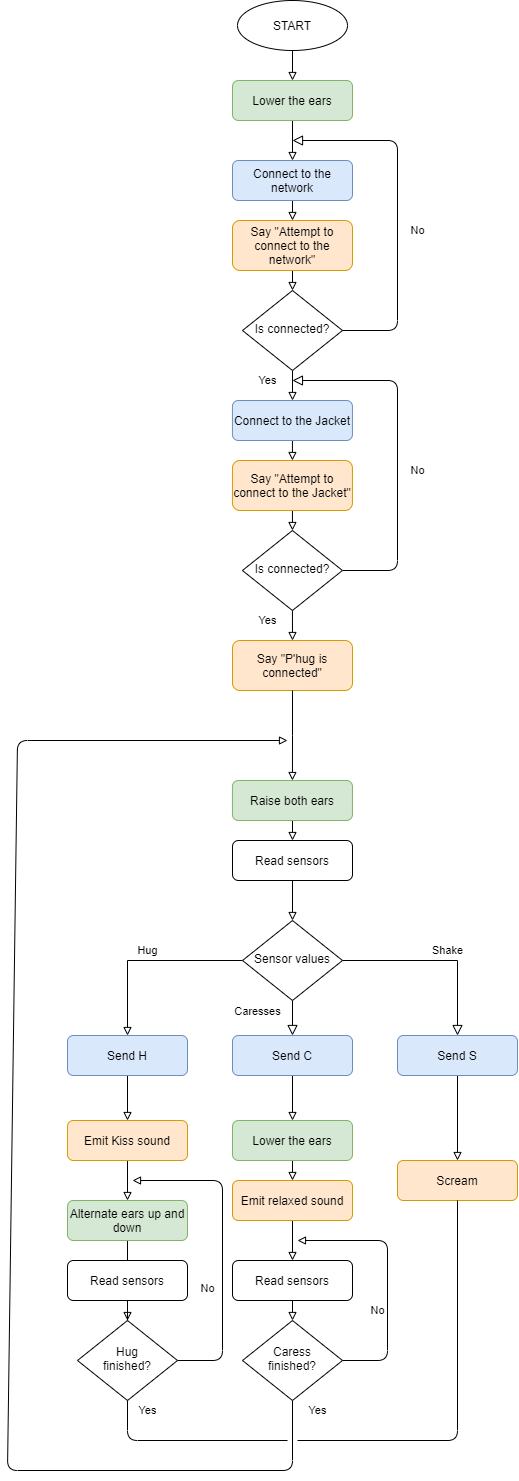

The diagram above was exported from draw.io. Its source (the exported page's mxGraphModel, read from the mxfile embedded in the PNG):
<mxGraphModel dx="2957" dy="2404" grid="1" gridSize="10" guides="1" tooltips="1" connect="1" arrows="1" fold="1" page="1" pageScale="1" pageWidth="827" pageHeight="1169" math="0" shadow="0">
  <root>
    <mxCell id="WIyWlLk6GJQsqaUBKTNV-0" />
    <mxCell id="WIyWlLk6GJQsqaUBKTNV-1" parent="WIyWlLk6GJQsqaUBKTNV-0" />
    <mxCell id="WIyWlLk6GJQsqaUBKTNV-5" value="No" style="edgeStyle=orthogonalEdgeStyle;rounded=1;html=1;jettySize=auto;orthogonalLoop=1;fontSize=11;endArrow=block;endFill=0;endSize=8;strokeWidth=1;shadow=0;labelBackgroundColor=none;" parent="WIyWlLk6GJQsqaUBKTNV-1" source="WIyWlLk6GJQsqaUBKTNV-6" edge="1">
      <mxGeometry x="-0.1143" y="-20" relative="1" as="geometry">
        <mxPoint as="offset" />
        <mxPoint x="205" y="-270" as="targetPoint" />
        <Array as="points">
          <mxPoint x="310" y="-80" />
          <mxPoint x="310" y="-270" />
        </Array>
      </mxGeometry>
    </mxCell>
    <mxCell id="TbU7Sa51Cy3pFmALoO4v-9" value="Yes" style="edgeStyle=orthogonalEdgeStyle;rounded=0;orthogonalLoop=1;jettySize=auto;html=1;exitX=0.5;exitY=1;exitDx=0;exitDy=0;entryX=0.5;entryY=0;entryDx=0;entryDy=0;endArrow=block;endFill=0;" parent="WIyWlLk6GJQsqaUBKTNV-1" source="WIyWlLk6GJQsqaUBKTNV-6" edge="1">
      <mxGeometry x="-0.3333" y="-25" relative="1" as="geometry">
        <mxPoint x="205" y="-10" as="targetPoint" />
        <mxPoint as="offset" />
      </mxGeometry>
    </mxCell>
    <mxCell id="WIyWlLk6GJQsqaUBKTNV-6" value="Is connected?" style="rhombus;whiteSpace=wrap;html=1;shadow=0;fontFamily=Helvetica;fontSize=12;align=center;strokeWidth=1;spacing=6;spacingTop=-4;" parent="WIyWlLk6GJQsqaUBKTNV-1" vertex="1">
      <mxGeometry x="155" y="-120" width="100" height="80" as="geometry" />
    </mxCell>
    <mxCell id="WIyWlLk6GJQsqaUBKTNV-8" value="Caresses" style="rounded=0;html=1;jettySize=auto;orthogonalLoop=1;fontSize=11;endArrow=block;endFill=0;endSize=8;strokeWidth=1;shadow=0;labelBackgroundColor=none;edgeStyle=orthogonalEdgeStyle;" parent="WIyWlLk6GJQsqaUBKTNV-1" source="WIyWlLk6GJQsqaUBKTNV-10" target="WIyWlLk6GJQsqaUBKTNV-11" edge="1">
      <mxGeometry x="-0.5544" y="-35" relative="1" as="geometry">
        <mxPoint y="1" as="offset" />
      </mxGeometry>
    </mxCell>
    <mxCell id="WIyWlLk6GJQsqaUBKTNV-9" value="Shake" style="edgeStyle=orthogonalEdgeStyle;rounded=0;html=1;jettySize=auto;orthogonalLoop=1;fontSize=11;endArrow=block;endFill=0;endSize=8;strokeWidth=1;shadow=0;labelBackgroundColor=none;" parent="WIyWlLk6GJQsqaUBKTNV-1" source="WIyWlLk6GJQsqaUBKTNV-10" target="WIyWlLk6GJQsqaUBKTNV-12" edge="1">
      <mxGeometry x="0.1057" y="10" relative="1" as="geometry">
        <mxPoint as="offset" />
      </mxGeometry>
    </mxCell>
    <mxCell id="xTELifMZ9nH3VVjS-ciY-5" value="Hug" style="edgeStyle=orthogonalEdgeStyle;rounded=0;orthogonalLoop=1;jettySize=auto;html=1;exitX=0;exitY=0.5;exitDx=0;exitDy=0;endArrow=block;endFill=0;" parent="WIyWlLk6GJQsqaUBKTNV-1" source="WIyWlLk6GJQsqaUBKTNV-10" target="xTELifMZ9nH3VVjS-ciY-4" edge="1">
      <mxGeometry x="0.0001" y="-10" relative="1" as="geometry">
        <mxPoint as="offset" />
      </mxGeometry>
    </mxCell>
    <mxCell id="WIyWlLk6GJQsqaUBKTNV-10" value="Sensor values" style="rhombus;whiteSpace=wrap;html=1;shadow=0;fontFamily=Helvetica;fontSize=12;align=center;strokeWidth=1;spacing=6;spacingTop=-4;" parent="WIyWlLk6GJQsqaUBKTNV-1" vertex="1">
      <mxGeometry x="155" y="510" width="100" height="80" as="geometry" />
    </mxCell>
    <mxCell id="xTELifMZ9nH3VVjS-ciY-10" style="edgeStyle=orthogonalEdgeStyle;rounded=0;orthogonalLoop=1;jettySize=auto;html=1;exitX=0.5;exitY=1;exitDx=0;exitDy=0;entryX=0.5;entryY=0;entryDx=0;entryDy=0;endArrow=block;endFill=0;" parent="WIyWlLk6GJQsqaUBKTNV-1" source="WIyWlLk6GJQsqaUBKTNV-11" target="xTELifMZ9nH3VVjS-ciY-8" edge="1">
      <mxGeometry relative="1" as="geometry" />
    </mxCell>
    <mxCell id="WIyWlLk6GJQsqaUBKTNV-11" value="Send C" style="rounded=1;whiteSpace=wrap;html=1;fontSize=12;glass=0;strokeWidth=1;shadow=0;fillColor=#dae8fc;strokeColor=#6c8ebf;" parent="WIyWlLk6GJQsqaUBKTNV-1" vertex="1">
      <mxGeometry x="145" y="625" width="120" height="40" as="geometry" />
    </mxCell>
    <mxCell id="xTELifMZ9nH3VVjS-ciY-11" style="edgeStyle=orthogonalEdgeStyle;rounded=0;orthogonalLoop=1;jettySize=auto;html=1;exitX=0.5;exitY=1;exitDx=0;exitDy=0;entryX=0.5;entryY=0;entryDx=0;entryDy=0;endArrow=block;endFill=0;" parent="WIyWlLk6GJQsqaUBKTNV-1" source="WIyWlLk6GJQsqaUBKTNV-12" target="xTELifMZ9nH3VVjS-ciY-9" edge="1">
      <mxGeometry relative="1" as="geometry" />
    </mxCell>
    <mxCell id="WIyWlLk6GJQsqaUBKTNV-12" value="Send S" style="rounded=1;whiteSpace=wrap;html=1;fontSize=12;glass=0;strokeWidth=1;shadow=0;fillColor=#dae8fc;strokeColor=#6c8ebf;" parent="WIyWlLk6GJQsqaUBKTNV-1" vertex="1">
      <mxGeometry x="310" y="625" width="120" height="40" as="geometry" />
    </mxCell>
    <mxCell id="TbU7Sa51Cy3pFmALoO4v-1" style="edgeStyle=orthogonalEdgeStyle;rounded=0;orthogonalLoop=1;jettySize=auto;html=1;exitX=0.5;exitY=1;exitDx=0;exitDy=0;entryX=0.5;entryY=0;entryDx=0;entryDy=0;endArrow=block;endFill=0;" parent="WIyWlLk6GJQsqaUBKTNV-1" source="xTELifMZ9nH3VVjS-ciY-0" target="TbU7Sa51Cy3pFmALoO4v-0" edge="1">
      <mxGeometry relative="1" as="geometry" />
    </mxCell>
    <mxCell id="xTELifMZ9nH3VVjS-ciY-0" value="START" style="ellipse;whiteSpace=wrap;html=1;" parent="WIyWlLk6GJQsqaUBKTNV-1" vertex="1">
      <mxGeometry x="150" y="-410" width="110" height="50" as="geometry" />
    </mxCell>
    <mxCell id="xTELifMZ9nH3VVjS-ciY-3" style="edgeStyle=orthogonalEdgeStyle;rounded=0;orthogonalLoop=1;jettySize=auto;html=1;exitX=0.5;exitY=1;exitDx=0;exitDy=0;entryX=0.5;entryY=0;entryDx=0;entryDy=0;endArrow=block;endFill=0;" parent="WIyWlLk6GJQsqaUBKTNV-1" source="xTELifMZ9nH3VVjS-ciY-2" target="WIyWlLk6GJQsqaUBKTNV-10" edge="1">
      <mxGeometry relative="1" as="geometry" />
    </mxCell>
    <mxCell id="xTELifMZ9nH3VVjS-ciY-2" value="Read sensors" style="rounded=1;whiteSpace=wrap;html=1;fontSize=12;glass=0;strokeWidth=1;shadow=0;" parent="WIyWlLk6GJQsqaUBKTNV-1" vertex="1">
      <mxGeometry x="145" y="430" width="120" height="40" as="geometry" />
    </mxCell>
    <mxCell id="xTELifMZ9nH3VVjS-ciY-7" style="edgeStyle=orthogonalEdgeStyle;rounded=0;orthogonalLoop=1;jettySize=auto;html=1;entryX=0.5;entryY=0;entryDx=0;entryDy=0;endArrow=block;endFill=0;" parent="WIyWlLk6GJQsqaUBKTNV-1" source="xTELifMZ9nH3VVjS-ciY-4" target="TbU7Sa51Cy3pFmALoO4v-37" edge="1">
      <mxGeometry relative="1" as="geometry">
        <mxPoint x="40" y="710" as="targetPoint" />
      </mxGeometry>
    </mxCell>
    <mxCell id="xTELifMZ9nH3VVjS-ciY-4" value="Send H" style="rounded=1;whiteSpace=wrap;html=1;fontSize=12;glass=0;strokeWidth=1;shadow=0;fillColor=#dae8fc;strokeColor=#6c8ebf;" parent="WIyWlLk6GJQsqaUBKTNV-1" vertex="1">
      <mxGeometry x="-20" y="625" width="120" height="40" as="geometry" />
    </mxCell>
    <mxCell id="TbU7Sa51Cy3pFmALoO4v-26" style="edgeStyle=orthogonalEdgeStyle;rounded=0;orthogonalLoop=1;jettySize=auto;html=1;exitX=0.5;exitY=1;exitDx=0;exitDy=0;entryX=0.5;entryY=0;entryDx=0;entryDy=0;endArrow=block;endFill=0;" parent="WIyWlLk6GJQsqaUBKTNV-1" target="TbU7Sa51Cy3pFmALoO4v-38" edge="1">
      <mxGeometry relative="1" as="geometry">
        <mxPoint x="40" y="750" as="sourcePoint" />
        <mxPoint x="40" y="770" as="targetPoint" />
      </mxGeometry>
    </mxCell>
    <mxCell id="TbU7Sa51Cy3pFmALoO4v-27" style="edgeStyle=orthogonalEdgeStyle;rounded=0;orthogonalLoop=1;jettySize=auto;html=1;exitX=0.5;exitY=1;exitDx=0;exitDy=0;entryX=0.5;entryY=0;entryDx=0;entryDy=0;endArrow=block;endFill=0;" parent="WIyWlLk6GJQsqaUBKTNV-1" source="xTELifMZ9nH3VVjS-ciY-8" target="TbU7Sa51Cy3pFmALoO4v-23" edge="1">
      <mxGeometry relative="1" as="geometry" />
    </mxCell>
    <mxCell id="xTELifMZ9nH3VVjS-ciY-8" value="Lower the ears" style="rounded=1;whiteSpace=wrap;html=1;fontSize=12;glass=0;strokeWidth=1;shadow=0;fillColor=#d5e8d4;strokeColor=#82b366;" parent="WIyWlLk6GJQsqaUBKTNV-1" vertex="1">
      <mxGeometry x="145" y="710" width="120" height="40" as="geometry" />
    </mxCell>
    <mxCell id="xTELifMZ9nH3VVjS-ciY-9" value="Scream" style="rounded=1;whiteSpace=wrap;html=1;fontSize=12;glass=0;strokeWidth=1;shadow=0;fillColor=#ffe6cc;strokeColor=#d79b00;" parent="WIyWlLk6GJQsqaUBKTNV-1" vertex="1">
      <mxGeometry x="310" y="750" width="120" height="40" as="geometry" />
    </mxCell>
    <mxCell id="xTELifMZ9nH3VVjS-ciY-13" value="Yes" style="endArrow=none;html=1;entryX=0.5;entryY=1;entryDx=0;entryDy=0;" parent="WIyWlLk6GJQsqaUBKTNV-1" edge="1">
      <mxGeometry y="-20" width="50" height="50" relative="1" as="geometry">
        <mxPoint x="200" y="1030" as="sourcePoint" />
        <mxPoint x="40" y="810" as="targetPoint" />
        <Array as="points">
          <mxPoint x="40" y="1030" />
        </Array>
        <mxPoint as="offset" />
      </mxGeometry>
    </mxCell>
    <mxCell id="xTELifMZ9nH3VVjS-ciY-16" value="" style="endArrow=none;html=1;entryX=0.5;entryY=1;entryDx=0;entryDy=0;" parent="WIyWlLk6GJQsqaUBKTNV-1" target="xTELifMZ9nH3VVjS-ciY-9" edge="1">
      <mxGeometry width="50" height="50" relative="1" as="geometry">
        <mxPoint x="210" y="1030" as="sourcePoint" />
        <mxPoint x="215" y="750" as="targetPoint" />
        <Array as="points">
          <mxPoint x="370" y="1030" />
        </Array>
      </mxGeometry>
    </mxCell>
    <mxCell id="xTELifMZ9nH3VVjS-ciY-17" value="Yes" style="endArrow=none;html=1;endFill=0;startArrow=block;startFill=0;entryX=0.5;entryY=1;entryDx=0;entryDy=0;" parent="WIyWlLk6GJQsqaUBKTNV-1" target="TbU7Sa51Cy3pFmALoO4v-28" edge="1">
      <mxGeometry x="0.9852" y="-25" width="50" height="50" relative="1" as="geometry">
        <mxPoint x="200" y="330" as="sourcePoint" />
        <mxPoint x="205" y="1000" as="targetPoint" />
        <Array as="points">
          <mxPoint x="-70" y="330" />
          <mxPoint x="-80" y="1060" />
          <mxPoint x="205" y="1060" />
        </Array>
        <mxPoint as="offset" />
      </mxGeometry>
    </mxCell>
    <mxCell id="TbU7Sa51Cy3pFmALoO4v-3" style="edgeStyle=orthogonalEdgeStyle;rounded=0;orthogonalLoop=1;jettySize=auto;html=1;entryX=0.5;entryY=0;entryDx=0;entryDy=0;endArrow=block;endFill=0;" parent="WIyWlLk6GJQsqaUBKTNV-1" source="TbU7Sa51Cy3pFmALoO4v-0" target="TbU7Sa51Cy3pFmALoO4v-2" edge="1">
      <mxGeometry relative="1" as="geometry" />
    </mxCell>
    <mxCell id="TbU7Sa51Cy3pFmALoO4v-0" value="Lower the ears" style="rounded=1;whiteSpace=wrap;html=1;fontSize=12;glass=0;strokeWidth=1;shadow=0;fillColor=#d5e8d4;strokeColor=#82b366;" parent="WIyWlLk6GJQsqaUBKTNV-1" vertex="1">
      <mxGeometry x="145" y="-330" width="120" height="40" as="geometry" />
    </mxCell>
    <mxCell id="TbU7Sa51Cy3pFmALoO4v-6" style="edgeStyle=orthogonalEdgeStyle;rounded=0;orthogonalLoop=1;jettySize=auto;html=1;exitX=0.5;exitY=1;exitDx=0;exitDy=0;entryX=0.5;entryY=0;entryDx=0;entryDy=0;endArrow=block;endFill=0;" parent="WIyWlLk6GJQsqaUBKTNV-1" source="TbU7Sa51Cy3pFmALoO4v-2" target="TbU7Sa51Cy3pFmALoO4v-4" edge="1">
      <mxGeometry relative="1" as="geometry" />
    </mxCell>
    <mxCell id="TbU7Sa51Cy3pFmALoO4v-2" value="Connect to the network" style="rounded=1;whiteSpace=wrap;html=1;fontSize=12;glass=0;strokeWidth=1;shadow=0;fillColor=#dae8fc;strokeColor=#6c8ebf;" parent="WIyWlLk6GJQsqaUBKTNV-1" vertex="1">
      <mxGeometry x="145" y="-250" width="120" height="40" as="geometry" />
    </mxCell>
    <mxCell id="TbU7Sa51Cy3pFmALoO4v-7" style="edgeStyle=orthogonalEdgeStyle;rounded=0;orthogonalLoop=1;jettySize=auto;html=1;exitX=0.5;exitY=1;exitDx=0;exitDy=0;entryX=0.5;entryY=0;entryDx=0;entryDy=0;endArrow=block;endFill=0;" parent="WIyWlLk6GJQsqaUBKTNV-1" source="TbU7Sa51Cy3pFmALoO4v-4" target="WIyWlLk6GJQsqaUBKTNV-6" edge="1">
      <mxGeometry relative="1" as="geometry" />
    </mxCell>
    <mxCell id="TbU7Sa51Cy3pFmALoO4v-4" value="Say &quot;Attempt to connect to the network&quot;" style="rounded=1;whiteSpace=wrap;html=1;fontSize=12;glass=0;strokeWidth=1;shadow=0;fillColor=#ffe6cc;strokeColor=#d79b00;" parent="WIyWlLk6GJQsqaUBKTNV-1" vertex="1">
      <mxGeometry x="145" y="-190" width="120" height="50" as="geometry" />
    </mxCell>
    <mxCell id="TbU7Sa51Cy3pFmALoO4v-11" value="No" style="edgeStyle=orthogonalEdgeStyle;rounded=1;html=1;jettySize=auto;orthogonalLoop=1;fontSize=11;endArrow=block;endFill=0;endSize=8;strokeWidth=1;shadow=0;labelBackgroundColor=none;jumpStyle=none;" parent="WIyWlLk6GJQsqaUBKTNV-1" source="TbU7Sa51Cy3pFmALoO4v-13" edge="1">
      <mxGeometry x="-0.1143" y="-20" relative="1" as="geometry">
        <mxPoint as="offset" />
        <mxPoint x="204.94" y="-30" as="targetPoint" />
        <Array as="points">
          <mxPoint x="309.94" y="160" />
          <mxPoint x="309.94" y="-30" />
        </Array>
      </mxGeometry>
    </mxCell>
    <mxCell id="TbU7Sa51Cy3pFmALoO4v-12" value="Yes" style="edgeStyle=orthogonalEdgeStyle;rounded=0;orthogonalLoop=1;jettySize=auto;html=1;exitX=0.5;exitY=1;exitDx=0;exitDy=0;entryX=0.5;entryY=0;entryDx=0;entryDy=0;endArrow=block;endFill=0;" parent="WIyWlLk6GJQsqaUBKTNV-1" source="TbU7Sa51Cy3pFmALoO4v-13" target="TbU7Sa51Cy3pFmALoO4v-19" edge="1">
      <mxGeometry x="-0.3333" y="-25" relative="1" as="geometry">
        <mxPoint x="204.94" y="230" as="targetPoint" />
        <mxPoint as="offset" />
      </mxGeometry>
    </mxCell>
    <mxCell id="TbU7Sa51Cy3pFmALoO4v-13" value="Is connected?" style="rhombus;whiteSpace=wrap;html=1;shadow=0;fontFamily=Helvetica;fontSize=12;align=center;strokeWidth=1;spacing=6;spacingTop=-4;" parent="WIyWlLk6GJQsqaUBKTNV-1" vertex="1">
      <mxGeometry x="154.94" y="120" width="100" height="80" as="geometry" />
    </mxCell>
    <mxCell id="TbU7Sa51Cy3pFmALoO4v-14" style="edgeStyle=orthogonalEdgeStyle;rounded=0;orthogonalLoop=1;jettySize=auto;html=1;exitX=0.5;exitY=1;exitDx=0;exitDy=0;entryX=0.5;entryY=0;entryDx=0;entryDy=0;endArrow=block;endFill=0;" parent="WIyWlLk6GJQsqaUBKTNV-1" source="TbU7Sa51Cy3pFmALoO4v-15" target="TbU7Sa51Cy3pFmALoO4v-17" edge="1">
      <mxGeometry relative="1" as="geometry" />
    </mxCell>
    <mxCell id="TbU7Sa51Cy3pFmALoO4v-15" value="Connect to the Jacket" style="rounded=1;whiteSpace=wrap;html=1;fontSize=12;glass=0;strokeWidth=1;shadow=0;fillColor=#dae8fc;strokeColor=#6c8ebf;" parent="WIyWlLk6GJQsqaUBKTNV-1" vertex="1">
      <mxGeometry x="144.94" y="-10" width="120" height="40" as="geometry" />
    </mxCell>
    <mxCell id="TbU7Sa51Cy3pFmALoO4v-16" style="edgeStyle=orthogonalEdgeStyle;rounded=0;orthogonalLoop=1;jettySize=auto;html=1;exitX=0.5;exitY=1;exitDx=0;exitDy=0;entryX=0.5;entryY=0;entryDx=0;entryDy=0;endArrow=block;endFill=0;" parent="WIyWlLk6GJQsqaUBKTNV-1" source="TbU7Sa51Cy3pFmALoO4v-17" target="TbU7Sa51Cy3pFmALoO4v-13" edge="1">
      <mxGeometry relative="1" as="geometry" />
    </mxCell>
    <mxCell id="TbU7Sa51Cy3pFmALoO4v-17" value="Say &quot;Attempt to connect to the Jacket&quot;" style="rounded=1;whiteSpace=wrap;html=1;fontSize=12;glass=0;strokeWidth=1;shadow=0;fillColor=#ffe6cc;strokeColor=#d79b00;" parent="WIyWlLk6GJQsqaUBKTNV-1" vertex="1">
      <mxGeometry x="144.94" y="50" width="120" height="50" as="geometry" />
    </mxCell>
    <mxCell id="TbU7Sa51Cy3pFmALoO4v-21" style="edgeStyle=orthogonalEdgeStyle;rounded=0;orthogonalLoop=1;jettySize=auto;html=1;entryX=0.5;entryY=0;entryDx=0;entryDy=0;endArrow=block;endFill=0;" parent="WIyWlLk6GJQsqaUBKTNV-1" source="TbU7Sa51Cy3pFmALoO4v-24" target="xTELifMZ9nH3VVjS-ciY-2" edge="1">
      <mxGeometry relative="1" as="geometry" />
    </mxCell>
    <mxCell id="TbU7Sa51Cy3pFmALoO4v-19" value="Say &quot;P'hug is connected&quot;" style="rounded=1;whiteSpace=wrap;html=1;fontSize=12;glass=0;strokeWidth=1;shadow=0;fillColor=#ffe6cc;strokeColor=#d79b00;" parent="WIyWlLk6GJQsqaUBKTNV-1" vertex="1">
      <mxGeometry x="145" y="230" width="120" height="50" as="geometry" />
    </mxCell>
    <mxCell id="TbU7Sa51Cy3pFmALoO4v-32" style="edgeStyle=none;rounded=1;jumpStyle=none;orthogonalLoop=1;jettySize=auto;html=1;exitX=0.5;exitY=1;exitDx=0;exitDy=0;entryX=0.5;entryY=0;entryDx=0;entryDy=0;endArrow=block;endFill=0;" parent="WIyWlLk6GJQsqaUBKTNV-1" source="TbU7Sa51Cy3pFmALoO4v-23" target="TbU7Sa51Cy3pFmALoO4v-30" edge="1">
      <mxGeometry relative="1" as="geometry" />
    </mxCell>
    <mxCell id="TbU7Sa51Cy3pFmALoO4v-23" value="Emit relaxed sound" style="rounded=1;whiteSpace=wrap;html=1;fontSize=12;glass=0;strokeWidth=1;shadow=0;fillColor=#ffe6cc;strokeColor=#d79b00;" parent="WIyWlLk6GJQsqaUBKTNV-1" vertex="1">
      <mxGeometry x="145" y="770" width="120" height="40" as="geometry" />
    </mxCell>
    <mxCell id="TbU7Sa51Cy3pFmALoO4v-24" value="Raise both ears" style="rounded=1;whiteSpace=wrap;html=1;fontSize=12;glass=0;strokeWidth=1;shadow=0;fillColor=#d5e8d4;strokeColor=#82b366;" parent="WIyWlLk6GJQsqaUBKTNV-1" vertex="1">
      <mxGeometry x="144.94" y="370" width="120" height="40" as="geometry" />
    </mxCell>
    <mxCell id="TbU7Sa51Cy3pFmALoO4v-25" style="edgeStyle=orthogonalEdgeStyle;rounded=0;orthogonalLoop=1;jettySize=auto;html=1;entryX=0.5;entryY=0;entryDx=0;entryDy=0;endArrow=block;endFill=0;" parent="WIyWlLk6GJQsqaUBKTNV-1" source="TbU7Sa51Cy3pFmALoO4v-19" target="TbU7Sa51Cy3pFmALoO4v-24" edge="1">
      <mxGeometry relative="1" as="geometry">
        <mxPoint x="205" y="280" as="sourcePoint" />
        <mxPoint x="205" y="430" as="targetPoint" />
      </mxGeometry>
    </mxCell>
    <mxCell id="TbU7Sa51Cy3pFmALoO4v-31" value="No" style="edgeStyle=orthogonalEdgeStyle;rounded=1;orthogonalLoop=1;jettySize=auto;html=1;endArrow=block;endFill=0;" parent="WIyWlLk6GJQsqaUBKTNV-1" source="TbU7Sa51Cy3pFmALoO4v-28" edge="1">
      <mxGeometry x="-0.2548" y="10" relative="1" as="geometry">
        <mxPoint x="210" y="830" as="targetPoint" />
        <Array as="points">
          <mxPoint x="300" y="950" />
        </Array>
        <mxPoint as="offset" />
      </mxGeometry>
    </mxCell>
    <mxCell id="TbU7Sa51Cy3pFmALoO4v-28" value="Caress&lt;br&gt;finished?" style="rhombus;whiteSpace=wrap;html=1;shadow=0;fontFamily=Helvetica;fontSize=12;align=center;strokeWidth=1;spacing=6;spacingTop=-4;" parent="WIyWlLk6GJQsqaUBKTNV-1" vertex="1">
      <mxGeometry x="155" y="910" width="100" height="80" as="geometry" />
    </mxCell>
    <mxCell id="TbU7Sa51Cy3pFmALoO4v-29" style="edgeStyle=orthogonalEdgeStyle;rounded=0;orthogonalLoop=1;jettySize=auto;html=1;exitX=0.5;exitY=1;exitDx=0;exitDy=0;entryX=0.5;entryY=0;entryDx=0;entryDy=0;endArrow=block;endFill=0;" parent="WIyWlLk6GJQsqaUBKTNV-1" source="TbU7Sa51Cy3pFmALoO4v-30" target="TbU7Sa51Cy3pFmALoO4v-28" edge="1">
      <mxGeometry relative="1" as="geometry" />
    </mxCell>
    <mxCell id="TbU7Sa51Cy3pFmALoO4v-30" value="Read sensors" style="rounded=1;whiteSpace=wrap;html=1;fontSize=12;glass=0;strokeWidth=1;shadow=0;" parent="WIyWlLk6GJQsqaUBKTNV-1" vertex="1">
      <mxGeometry x="145" y="850" width="120" height="40" as="geometry" />
    </mxCell>
    <mxCell id="TbU7Sa51Cy3pFmALoO4v-33" value="No" style="edgeStyle=orthogonalEdgeStyle;rounded=1;orthogonalLoop=1;jettySize=auto;html=1;endArrow=block;endFill=0;" parent="WIyWlLk6GJQsqaUBKTNV-1" source="TbU7Sa51Cy3pFmALoO4v-34" edge="1">
      <mxGeometry x="-0.2549" y="15" relative="1" as="geometry">
        <mxPoint x="45" y="770" as="targetPoint" />
        <Array as="points">
          <mxPoint x="135" y="950" />
        </Array>
        <mxPoint as="offset" />
      </mxGeometry>
    </mxCell>
    <mxCell id="TbU7Sa51Cy3pFmALoO4v-34" value="Hug&lt;br&gt;finished?" style="rhombus;whiteSpace=wrap;html=1;shadow=0;fontFamily=Helvetica;fontSize=12;align=center;strokeWidth=1;spacing=6;spacingTop=-4;" parent="WIyWlLk6GJQsqaUBKTNV-1" vertex="1">
      <mxGeometry x="-10" y="910" width="100" height="80" as="geometry" />
    </mxCell>
    <mxCell id="TbU7Sa51Cy3pFmALoO4v-35" style="edgeStyle=orthogonalEdgeStyle;rounded=0;orthogonalLoop=1;jettySize=auto;html=1;exitX=0.5;exitY=1;exitDx=0;exitDy=0;entryX=0.5;entryY=0;entryDx=0;entryDy=0;endArrow=block;endFill=0;" parent="WIyWlLk6GJQsqaUBKTNV-1" source="TbU7Sa51Cy3pFmALoO4v-36" target="TbU7Sa51Cy3pFmALoO4v-34" edge="1">
      <mxGeometry relative="1" as="geometry" />
    </mxCell>
    <mxCell id="TbU7Sa51Cy3pFmALoO4v-36" value="Read sensors" style="rounded=1;whiteSpace=wrap;html=1;fontSize=12;glass=0;strokeWidth=1;shadow=0;" parent="WIyWlLk6GJQsqaUBKTNV-1" vertex="1">
      <mxGeometry x="-20" y="850" width="120" height="40" as="geometry" />
    </mxCell>
    <mxCell id="TbU7Sa51Cy3pFmALoO4v-37" value="Emit Kiss sound" style="rounded=1;whiteSpace=wrap;html=1;fontSize=12;glass=0;strokeWidth=1;shadow=0;fillColor=#ffe6cc;strokeColor=#d79b00;" parent="WIyWlLk6GJQsqaUBKTNV-1" vertex="1">
      <mxGeometry x="-20" y="710" width="120" height="40" as="geometry" />
    </mxCell>
    <mxCell id="TbU7Sa51Cy3pFmALoO4v-38" value="Alternate ears up and down" style="rounded=1;whiteSpace=wrap;html=1;fontSize=12;glass=0;strokeWidth=1;shadow=0;fillColor=#d5e8d4;strokeColor=#82b366;" parent="WIyWlLk6GJQsqaUBKTNV-1" vertex="1">
      <mxGeometry x="-20" y="790" width="120" height="40" as="geometry" />
    </mxCell>
  </root>
</mxGraphModel>